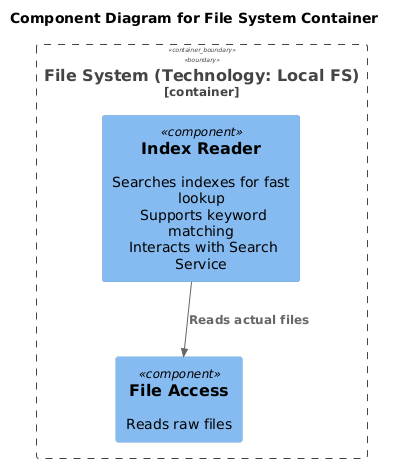

The diagram above was rendered by PlantUML. Its source (embedded in the PNG):
@startuml
!includeurl https://raw.githubusercontent.com/plantuml-stdlib/C4-PlantUML/master/C4_Component.puml

title Component Diagram for File System Container

Container_Boundary(fileSystem, "File System (Technology: Local FS)") {
  
  Component(indexReader, "Index Reader", , "Searches indexes for fast lookup\n Supports keyword matching\n Interacts with Search Service")
  Component(fileAccess, "File Access", , "Reads raw files")
  
  Rel(indexReader, fileAccess, "Reads actual files")
}
@enduml